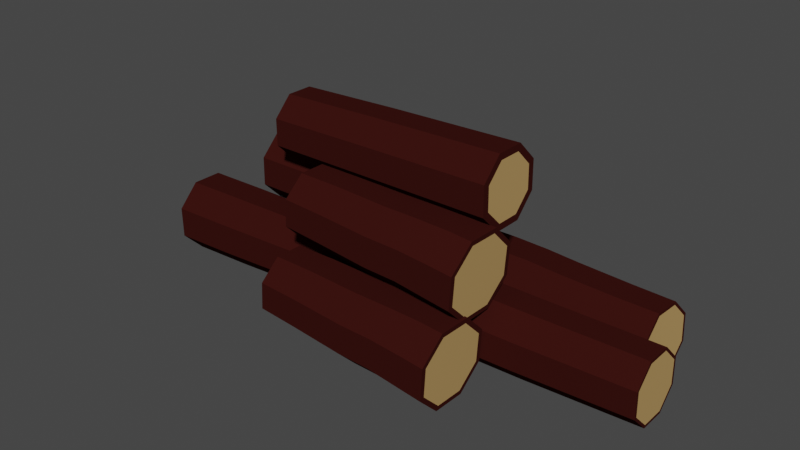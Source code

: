 # Source: SM_CampfireLogs_001.blend  (saved by Blender 2.80.37; exported with 4.5.12 LTS)
import bpy
from mathutils import Matrix  # noqa: F401  (used for matrix-valued properties, if any)

bpy.ops.wm.read_factory_settings(use_empty=True)
scene = bpy.context.scene
scene.name = 'Scene'

# ---- collections
col_collection = bpy.data.collections.new('Collection'); scene.collection.children.link(col_collection)

# ---- materials (node trees are filled in below, after node groups)
mat_wood_log__center = bpy.data.materials.new('Wood log (center)')
mat_wood_log__center.alpha_threshold = 0.0
mat_wood_log__center.use_transparent_shadow = False
mat_wood_log__center.diffuse_color = (0.4575, 0.286, 0.1124, 1.0)
mat_wood_log__center.roughness = 0.5
mat_wood_log__center.specular_intensity = 0.0
mat_wood_log__bark = bpy.data.materials.new('Wood log (bark)')
mat_wood_log__bark.alpha_threshold = 0.0
mat_wood_log__bark.use_transparent_shadow = False
mat_wood_log__bark.diffuse_color = (0.03967, 0.006924, 0.005298, 1.0)
mat_wood_log__bark.roughness = 0.5
mat_wood_log__bark.specular_intensity = 0.0

# ---- material node trees

# ---- world
world_world = bpy.data.worlds.new('World'); scene.world = world_world
world_world.color = (0.05088, 0.05088, 0.05088)
world_world.use_sun_shadow = False
world_world.sun_shadow_jitter_overblur = 0.0

# ---- meshes
me_circle_002 = bpy.data.meshes.new('Circle.002')
me_circle_002.from_pydata([(0.376, 1.792, 2.945), (-0.3338, 1.792, 2.946), (-0.8357, 1.29, 2.95), (-0.8358, 0.5802, 2.953), (-0.3339, 0.07832, 2.955), (0.3759, 0.07827, 2.953), (0.8779, 0.5801, 2.95), (0.8779, 1.29, 2.946), (0.3257, 1.67, 0.03852), (-0.3332, 1.67, 0.03991), (-0.7991, 1.204, 0.04327), (-0.7991, 0.5456, 0.04663), (-0.3332, 0.07967, 0.04802), (0.3256, 0.07963, 0.04663), (0.7915, 0.5455, 0.04327), (0.7915, 1.204, 0.03991), (0.2696, 1.535, -3.005), (-0.3291, 1.535, -3.004), (-0.7525, 1.111, -3.001), (-0.7525, 0.5127, -2.998), (-0.3292, 0.08927, -2.996), (0.2696, 0.08923, -2.998), (0.693, 0.5126, -3.001), (0.693, 1.111, -3.004), (0.763, 0.5207, -1.694), (0.763, 1.151, -1.697), (-0.3126, 0.07521, -1.689), (0.3175, 0.07517, -1.691), (-0.7581, 1.151, -1.694), (-0.7581, 0.5207, -1.691), (0.3175, 1.596, -1.698), (-0.3125, 1.596, -1.697), (0.8028, 1.265, 1.115), (0.3314, 1.737, 1.114), (0.3314, 0.1272, 1.122), (0.8028, 0.5986, 1.119), (-0.8066, 0.5987, 1.122), (-0.3352, 0.1273, 1.124), (-0.3352, 1.737, 1.115), (-0.8066, 1.265, 1.119), (0.372, 1.782, 2.201), (0.8674, 0.5863, 2.206), (-0.3286, 0.09102, 2.211), (-0.824, 1.287, 2.206), (0.8674, 1.287, 2.202), (0.372, 0.09098, 2.21), (-0.824, 0.5864, 2.21), (-0.3286, 1.782, 2.202), (0.3342, 1.691, 2.945), (-0.292, 1.691, 2.946), (-0.7349, 1.248, 2.95), (-0.7349, 0.622, 2.953), (-0.2921, 0.1792, 2.954), (0.3342, 0.1792, 2.953), (0.777, 0.6219, 2.95), (0.777, 1.248, 2.946), (0.2444, 1.474, -3.005), (-0.3039, 1.474, -3.003), (-0.6916, 1.086, -3.001), (-0.6916, 0.5379, -2.998), (-0.3039, 0.1502, -2.997), (0.2444, 0.1502, -2.998), (0.632, 0.5378, -3.001), (0.632, 1.086, -3.003), (-0.02977, 0.812, -3.001), (0.02105, 0.935, 2.95), (1.287, 1.712, -1.381), (2.026, 1.712, -1.373), (2.547, 1.192, -1.344), (2.546, 0.4559, -1.311), (2.023, -0.06488, -1.295), (1.284, -0.06527, -1.303), (0.7624, 0.4549, -1.332), (0.7636, 1.191, -1.364), (1.287, 1.78, -0.3228), (1.972, 1.781, -0.3149), (2.457, 1.298, -0.288), (2.455, 0.6146, -0.2579), (1.97, 0.1313, -0.2422), (1.284, 0.1309, -0.2501), (0.8, 0.6138, -0.277), (0.801, 1.297, -0.3071), (1.29, 1.844, 0.7863), (1.913, 1.844, 0.7935), (2.353, 1.405, 0.8179), (2.352, 0.7845, 0.8453), (1.911, 0.3452, 0.8596), (1.288, 0.3449, 0.8524), (0.8477, 0.7837, 0.8279), (0.8487, 1.405, 0.8006), (0.7983, 0.7045, 0.3535), (0.7994, 1.358, 0.3247), (1.917, 0.243, 0.3868), (1.261, 0.2427, 0.3792), (2.383, 1.359, 0.343), (2.382, 0.7053, 0.3718), (1.264, 1.82, 0.3097), (1.92, 1.82, 0.3173), (0.8088, 1.288, -0.6995), (1.3, 1.777, -0.7154), (1.298, 0.1082, -0.6418), (0.8077, 0.5968, -0.669), (2.483, 0.5977, -0.6497), (1.991, 0.1086, -0.6338), (1.994, 1.778, -0.7074), (2.484, 1.289, -0.6801), (1.278, 1.752, -1.112), (0.76, 0.5112, -1.063), (2.004, -0.001887, -1.026), (2.522, 1.239, -1.075), (0.7611, 1.238, -1.095), (1.275, -0.00227, -1.034), (2.52, 0.5121, -1.043), (2.007, 1.752, -1.103), (1.33, 1.607, -1.376), (1.982, 1.608, -1.369), (2.442, 1.149, -1.343), (2.441, 0.4992, -1.315), (1.979, 0.03971, -1.3), (1.328, 0.03937, -1.307), (0.8675, 0.4983, -1.333), (0.8685, 1.148, -1.361), (1.316, 1.781, 0.7894), (1.887, 1.781, 0.796), (2.29, 1.379, 0.8184), (2.289, 0.8106, 0.8434), (1.885, 0.4084, 0.8565), (1.314, 0.4081, 0.8499), (0.9112, 0.8099, 0.8275), (0.9121, 1.378, 0.8025), (1.6, 1.095, 0.8229), (1.655, 0.8234, -1.338), (-1.089, 3.193, -0.6659), (-0.3793, 3.193, -0.6673), (0.1227, 2.691, -0.6579), (0.1227, 1.982, -0.6433), (-0.3792, 1.481, -0.6321), (-1.089, 1.481, -0.6307), (-1.591, 1.982, -0.6401), (-1.591, 2.692, -0.6547), (-1.516, 2.829, 0.9503), (-1.045, 3.3, 0.9397), (-1.044, 1.692, 0.9728), (-1.516, 2.163, 0.964), (0.09354, 2.163, 0.961), (-0.3778, 1.692, 0.9716), (-0.3779, 3.3, 0.9385), (0.09352, 2.829, 0.9473), (-1.085, 3.249, -0.01406), (-1.58, 2.054, 0.01143), (-0.3845, 1.559, 0.01939), (0.1109, 2.754, -0.006098), (-1.58, 2.754, -0.002967), (-1.085, 1.559, 0.02069), (0.1109, 2.054, 0.008295), (-0.3845, 3.249, -0.01536), (-1.047, 3.092, -0.6639), (-0.421, 3.092, -0.6651), (0.02178, 2.65, -0.6568), (0.0218, 2.024, -0.644), (-0.421, 1.582, -0.634), (-1.047, 1.582, -0.6329), (-1.49, 2.024, -0.6412), (-1.49, 2.65, -0.654), (-0.7341, 2.337, -0.649), (-0.3799, 3.329, 1.883), (-1.039, 3.329, 1.884), (0.08598, 2.863, 1.891), (0.086, 2.205, 1.905), (-0.3799, 1.739, 1.915), (-1.039, 1.74, 1.917), (-1.505, 2.205, 1.908), (-1.505, 2.863, 1.894), (-0.4211, 3.229, 1.885), (-0.9976, 3.229, 1.886), (-0.01344, 2.822, 1.892), (-0.01342, 2.246, 1.904), (-0.421, 1.839, 1.913), (-0.9975, 1.839, 1.914), (-1.405, 2.246, 1.907), (-1.405, 2.822, 1.895), (-0.7093, 2.534, 1.9), (-1.323, 1.702, -0.5127), (-2.061, 1.69, -0.5281), (-2.574, 1.16, -0.5456), (-2.562, 0.4211, -0.5551), (-2.031, -0.09286, -0.5509), (-1.292, -0.08107, -0.5355), (-0.7794, 0.4495, -0.5179), (-0.792, 1.188, -0.5085), (-1.282, 1.638, -1.571), (-1.967, 1.627, -1.585), (-2.444, 1.135, -1.602), (-2.432, 0.4492, -1.611), (-1.939, -0.02785, -1.607), (-1.254, -0.0169, -1.592), (-0.7776, 0.4756, -1.576), (-0.7893, 1.161, -1.567), (-1.243, 1.563, -2.68), (-1.866, 1.553, -2.693), (-2.298, 1.105, -2.708), (-2.288, 0.4823, -2.716), (-1.84, 0.0488, -2.712), (-1.217, 0.05875, -2.699), (-0.7843, 0.5063, -2.684), (-0.7949, 1.129, -2.676), (-0.7525, 0.4873, -2.208), (-0.7637, 1.143, -2.2), (-1.863, 0.005861, -2.237), (-1.208, 0.01633, -2.224), (-2.346, 1.118, -2.233), (-2.335, 0.4621, -2.241), (-1.235, 1.599, -2.203), (-1.89, 1.589, -2.217), (-0.8124, 1.201, -1.175), (-1.311, 1.684, -1.179), (-1.282, 0.009204, -1.201), (-0.8005, 0.5075, -1.184), (-2.474, 0.4808, -1.219), (-1.976, -0.00187, -1.215), (-2.004, 1.673, -1.194), (-2.486, 1.174, -1.21), (-1.304, 1.708, -0.783), (-0.7671, 0.4721, -0.7882), (-2.002, -0.06328, -0.8207), (-2.539, 1.173, -0.8155), (-0.7796, 1.201, -0.7788), (-1.274, -0.05165, -0.8055), (-2.526, 0.444, -0.8249), (-2.032, 1.697, -0.7982), (-1.365, 1.596, -0.5149), (-2.016, 1.586, -0.5285), (-2.469, 1.118, -0.544), (-2.457, 0.4662, -0.5524), (-1.989, 0.01281, -0.5486), (-1.338, 0.02321, -0.535), (-0.8851, 0.4913, -0.5195), (-0.8962, 1.143, -0.5112), (-1.268, 1.499, -2.681), (-1.838, 1.49, -2.693), (-2.235, 1.08, -2.707), (-2.225, 0.5096, -2.714), (-1.815, 0.1126, -2.711), (-1.244, 0.1217, -2.699), (-0.8481, 0.5316, -2.685), (-0.8579, 1.102, -2.678), (-1.541, 0.8059, -2.696), (-1.677, 0.8046, -0.5318), (-0.3298, 4.684, -1.374), (0.329, 4.685, -1.374), (0.7956, 4.22, -1.371), (0.7966, 3.561, -1.366), (0.3314, 3.095, -1.363), (-0.3275, 3.094, -1.363), (-0.794, 3.559, -1.366), (-0.795, 4.218, -1.371), (-0.2933, 4.672, 1.298), (0.3054, 4.673, 1.298), (0.7295, 4.25, 1.3), (0.7303, 3.651, 1.305), (0.3076, 3.228, 1.308), (-0.2912, 3.227, 1.308), (-0.7152, 3.649, 1.305), (-0.7161, 4.248, 1.3), (-0.7768, 3.604, 0.1581), (-0.7777, 4.234, 0.1537), (0.2995, 3.161, 0.1611), (-0.3306, 3.16, 0.1611), (0.7434, 4.237, 0.1536), (0.7444, 3.607, 0.158), (-0.3328, 4.681, 0.1505), (0.2973, 4.681, 0.1505), (-0.268, 4.611, 1.298), (0.2803, 4.612, 1.298), (0.6685, 4.225, 1.301), (0.6694, 3.677, 1.304), (0.2822, 3.288, 1.307), (-0.266, 3.288, 1.307), (-0.6543, 3.675, 1.304), (-0.6551, 4.223, 1.301), (0.007136, 3.95, 1.303), (-0.6428, 3.622, -1.367), (-0.265, 3.245, -1.364), (0.2685, 3.246, -1.364), (0.6452, 3.624, -1.367), (0.6444, 4.157, -1.37), (0.2666, 4.534, -1.373), (-0.2669, 4.533, -1.373), (-0.6436, 4.155, -1.37), (0.000793, 3.889, -1.368), (-1.359, 1.848, 1.793), (-2.097, 1.846, 1.778), (-2.617, 1.322, 1.758), (-2.613, 0.5832, 1.744), (-2.088, 0.06281, 1.745), (-1.35, 0.06532, 1.76), (-0.8306, 0.5893, 1.78), (-0.8342, 1.328, 1.794), (-1.321, 1.807, 0.734), (-2.006, 1.805, 0.72), (-2.488, 1.318, 0.7013), (-2.485, 0.633, 0.6888), (-1.998, 0.15, 0.6898), (-1.313, 0.1523, 0.7038), (-0.8305, 0.6386, 0.7225), (-0.8339, 1.324, 0.735), (-1.285, 1.756, -0.3751), (-1.907, 1.754, -0.3878), (-2.346, 1.312, -0.4048), (-2.343, 0.6887, -0.4162), (-1.9, 0.2498, -0.4153), (-1.277, 0.2519, -0.4026), (-0.8389, 0.6939, -0.3855), (-0.842, 1.317, -0.3742), (-0.8064, 0.664, 0.09067), (-0.8097, 1.319, 0.1026), (-1.923, 0.1967, 0.05937), (-1.268, 0.1989, 0.07275), (-2.392, 1.314, 0.07035), (-2.389, 0.6586, 0.05838), (-1.275, 1.781, 0.1016), (-1.931, 1.779, 0.08827), (-0.8557, 1.356, 1.127), (-1.348, 1.844, 1.126), (-1.34, 0.1701, 1.095), (-0.8523, 0.6622, 1.114), (-2.526, 0.6565, 1.08), (-2.034, 0.1678, 1.081), (-2.042, 1.842, 1.112), (-2.53, 1.35, 1.093), (-1.34, 1.86, 1.523), (-0.8186, 0.6176, 1.51), (-2.06, 0.09798, 1.476), (-2.582, 1.34, 1.488), (-0.8222, 1.346, 1.524), (-1.331, 0.1005, 1.49), (-2.578, 0.6116, 1.474), (-2.069, 1.858, 1.508), (-1.402, 1.743, 1.79), (-2.053, 1.741, 1.777), (-2.512, 1.279, 1.759), (-2.508, 0.627, 1.747), (-2.045, 0.1679, 1.748), (-1.394, 0.1701, 1.761), (-0.9357, 0.6324, 1.779), (-0.939, 1.284, 1.791), (-1.311, 1.692, -0.3768), (-1.881, 1.69, -0.3884), (-2.282, 1.286, -0.404), (-2.279, 0.7152, -0.4144), (-1.874, 0.3133, -0.4136), (-1.304, 0.3152, -0.4019), (-0.9024, 0.7199, -0.3863), (-0.9053, 1.29, -0.3759), (-1.592, 1.003, -0.3952), (-1.724, 0.9554, 1.769), (0.55, 3.319, -1.43), (1.289, 3.317, -1.422), (1.809, 2.796, -1.391), (1.806, 2.06, -1.357), (1.281, 1.541, -1.339), (0.5425, 1.543, -1.347), (0.02234, 2.064, -1.377), (0.02543, 2.8, -1.412), (0.5505, 3.399, -0.3719), (1.236, 3.398, -0.3641), (1.719, 2.914, -0.3359), (1.716, 2.231, -0.3039), (1.229, 1.749, -0.2868), (0.5436, 1.75, -0.2947), (0.0607, 2.234, -0.3229), (0.06357, 2.917, -0.3549), (0.5545, 3.475, 0.737), (1.178, 3.474, 0.7441), (1.617, 3.034, 0.7697), (1.614, 2.413, 0.7988), (1.171, 1.975, 0.8143), (0.5482, 1.977, 0.8072), (0.1094, 2.416, 0.7816), (0.112, 3.037, 0.7525), (0.05957, 2.332, 0.3074), (0.06232, 2.985, 0.2768), (1.177, 1.868, 0.3418), (0.5213, 1.869, 0.3343), (1.646, 2.982, 0.2949), (1.643, 2.329, 0.3255), (0.528, 3.446, 0.2604), (1.184, 3.445, 0.2679), (0.07112, 2.904, -0.7472), (0.5638, 3.391, -0.7645), (0.5568, 1.723, -0.6864), (0.06822, 2.213, -0.7149), (1.743, 2.21, -0.6957), (1.251, 1.722, -0.6784), (1.258, 3.39, -0.7566), (1.746, 2.901, -0.728), (0.5409, 3.362, -1.161), (0.02013, 2.123, -1.109), (1.263, 1.607, -1.07), (1.784, 2.846, -1.122), (0.02318, 2.849, -1.143), (0.5336, 1.609, -1.079), (1.781, 2.12, -1.088), (1.27, 3.36, -1.152), (0.5931, 3.214, -1.425), (1.245, 3.213, -1.417), (1.704, 2.753, -1.391), (1.701, 2.104, -1.36), (1.238, 1.646, -1.344), (0.5865, 1.647, -1.351), (0.1275, 2.107, -1.378), (0.1302, 2.756, -1.409), (0.5805, 3.412, 0.7402), (1.151, 3.411, 0.7468), (1.553, 3.008, 0.7702), (1.551, 2.44, 0.7968), (1.145, 2.039, 0.811), (0.5747, 2.04, 0.8045), (0.1729, 2.442, 0.7811), (0.1753, 3.011, 0.7544), (0.8629, 2.725, 0.7756), (0.9157, 2.43, -1.384)], [], [(33, 32, 15, 8), (35, 34, 13, 14), (37, 36, 11, 12), (39, 38, 9, 10), (32, 35, 14, 15), (34, 37, 12, 13), (36, 39, 10, 11), (38, 33, 8, 9), (25, 24, 22, 23), (27, 26, 20, 21), (29, 28, 18, 19), (31, 30, 16, 17), (30, 25, 23, 16), (24, 27, 21, 22), (26, 29, 19, 20), (28, 31, 17, 18), (10, 9, 31, 28), (12, 11, 29, 26), (14, 13, 27, 24), (8, 15, 25, 30), (9, 8, 30, 31), (11, 10, 28, 29), (13, 12, 26, 27), (15, 14, 24, 25), (47, 40, 33, 38), (46, 43, 39, 36), (45, 42, 37, 34), (44, 41, 35, 32), (43, 47, 38, 39), (42, 46, 36, 37), (41, 45, 34, 35), (40, 44, 32, 33), (0, 7, 44, 40), (6, 5, 45, 41), (4, 3, 46, 42), (2, 1, 47, 43), (7, 6, 41, 44), (5, 4, 42, 45), (3, 2, 43, 46), (1, 0, 40, 47), (7, 0, 48, 55), (5, 6, 54, 53), (3, 4, 52, 51), (1, 2, 50, 49), (6, 7, 55, 54), (4, 5, 53, 52), (2, 3, 51, 50), (0, 1, 49, 48), (22, 21, 61, 62), (20, 19, 59, 60), (18, 17, 57, 58), (23, 22, 62, 63), (21, 20, 60, 61), (19, 18, 58, 59), (17, 16, 56, 57), (16, 23, 63, 56), (59, 58, 64), (57, 56, 64), (56, 63, 64), (62, 61, 64), (60, 59, 64), (58, 57, 64), (63, 62, 64), (61, 60, 64), (55, 48, 65), (53, 54, 65), (51, 52, 65), (49, 50, 65), (54, 55, 65), (52, 53, 65), (50, 51, 65), (48, 49, 65), (99, 98, 81, 74), (101, 100, 79, 80), (103, 102, 77, 78), (105, 104, 75, 76), (98, 101, 80, 81), (100, 103, 78, 79), (102, 105, 76, 77), (104, 99, 74, 75), (91, 90, 88, 89), (93, 92, 86, 87), (95, 94, 84, 85), (97, 96, 82, 83), (96, 91, 89, 82), (90, 93, 87, 88), (92, 95, 85, 86), (94, 97, 83, 84), (76, 75, 97, 94), (78, 77, 95, 92), (80, 79, 93, 90), (74, 81, 91, 96), (75, 74, 96, 97), (77, 76, 94, 95), (79, 78, 92, 93), (81, 80, 90, 91), (113, 106, 99, 104), (112, 109, 105, 102), (111, 108, 103, 100), (110, 107, 101, 98), (109, 113, 104, 105), (108, 112, 102, 103), (107, 111, 100, 101), (106, 110, 98, 99), (66, 73, 110, 106), (72, 71, 111, 107), (70, 69, 112, 108), (68, 67, 113, 109), (73, 72, 107, 110), (71, 70, 108, 111), (69, 68, 109, 112), (67, 66, 106, 113), (73, 66, 114, 121), (71, 72, 120, 119), (69, 70, 118, 117), (67, 68, 116, 115), (72, 73, 121, 120), (70, 71, 119, 118), (68, 69, 117, 116), (66, 67, 115, 114), (88, 87, 127, 128), (86, 85, 125, 126), (84, 83, 123, 124), (89, 88, 128, 129), (87, 86, 126, 127), (85, 84, 124, 125), (83, 82, 122, 123), (82, 89, 129, 122), (125, 124, 130), (123, 122, 130), (122, 129, 130), (128, 127, 130), (126, 125, 130), (124, 123, 130), (129, 128, 130), (127, 126, 130), (121, 114, 131), (119, 120, 131), (117, 118, 131), (115, 116, 131), (120, 121, 131), (118, 119, 131), (116, 117, 131), (114, 115, 131), (141, 140, 172, 166), (143, 142, 170, 171), (145, 144, 168, 169), (147, 146, 165, 167), (140, 143, 171, 172), (142, 145, 169, 170), (144, 147, 167, 168), (146, 141, 166, 165), (155, 148, 141, 146), (154, 151, 147, 144), (153, 150, 145, 142), (152, 149, 143, 140), (151, 155, 146, 147), (150, 154, 144, 145), (149, 153, 142, 143), (148, 152, 140, 141), (132, 139, 152, 148), (138, 137, 153, 149), (136, 135, 154, 150), (134, 133, 155, 151), (139, 138, 149, 152), (137, 136, 150, 153), (135, 134, 151, 154), (133, 132, 148, 155), (139, 132, 156, 163), (137, 138, 162, 161), (135, 136, 160, 159), (133, 134, 158, 157), (138, 139, 163, 162), (136, 137, 161, 160), (134, 135, 159, 158), (132, 133, 157, 156), (163, 156, 164), (161, 162, 164), (159, 160, 164), (157, 158, 164), (162, 163, 164), (160, 161, 164), (158, 159, 164), (156, 157, 164), (166, 172, 180, 174), (171, 170, 178, 179), (169, 168, 176, 177), (167, 165, 173, 175), (172, 171, 179, 180), (170, 169, 177, 178), (168, 167, 175, 176), (165, 166, 174, 173), (178, 177, 181), (176, 175, 181), (173, 174, 181), (174, 180, 181), (179, 178, 181), (177, 176, 181), (175, 173, 181), (180, 179, 181), (215, 214, 197, 190), (217, 216, 195, 196), (219, 218, 193, 194), (221, 220, 191, 192), (214, 217, 196, 197), (216, 219, 194, 195), (218, 221, 192, 193), (220, 215, 190, 191), (207, 206, 204, 205), (209, 208, 202, 203), (211, 210, 200, 201), (213, 212, 198, 199), (212, 207, 205, 198), (206, 209, 203, 204), (208, 211, 201, 202), (210, 213, 199, 200), (192, 191, 213, 210), (194, 193, 211, 208), (196, 195, 209, 206), (190, 197, 207, 212), (191, 190, 212, 213), (193, 192, 210, 211), (195, 194, 208, 209), (197, 196, 206, 207), (229, 222, 215, 220), (228, 225, 221, 218), (227, 224, 219, 216), (226, 223, 217, 214), (225, 229, 220, 221), (224, 228, 218, 219), (223, 227, 216, 217), (222, 226, 214, 215), (182, 189, 226, 222), (188, 187, 227, 223), (186, 185, 228, 224), (184, 183, 229, 225), (189, 188, 223, 226), (187, 186, 224, 227), (185, 184, 225, 228), (183, 182, 222, 229), (189, 182, 230, 237), (187, 188, 236, 235), (185, 186, 234, 233), (183, 184, 232, 231), (188, 189, 237, 236), (186, 187, 235, 234), (184, 185, 233, 232), (182, 183, 231, 230), (204, 203, 243, 244), (202, 201, 241, 242), (200, 199, 239, 240), (205, 204, 244, 245), (203, 202, 242, 243), (201, 200, 240, 241), (199, 198, 238, 239), (198, 205, 245, 238), (241, 240, 246), (239, 238, 246), (238, 245, 246), (244, 243, 246), (242, 241, 246), (240, 239, 246), (245, 244, 246), (243, 242, 246), (237, 230, 247), (235, 236, 247), (233, 234, 247), (231, 232, 247), (236, 237, 247), (234, 235, 247), (232, 233, 247), (230, 231, 247), (265, 264, 262, 263), (267, 266, 260, 261), (269, 268, 258, 259), (271, 270, 256, 257), (270, 265, 263, 256), (264, 267, 261, 262), (266, 269, 259, 260), (268, 271, 257, 258), (250, 249, 271, 268), (252, 251, 269, 266), (254, 253, 267, 264), (248, 255, 265, 270), (249, 248, 270, 271), (251, 250, 268, 269), (253, 252, 266, 267), (255, 254, 264, 265), (262, 261, 277, 278), (260, 259, 275, 276), (258, 257, 273, 274), (263, 262, 278, 279), (261, 260, 276, 277), (259, 258, 274, 275), (257, 256, 272, 273), (256, 263, 279, 272), (275, 274, 280), (273, 272, 280), (272, 279, 280), (278, 277, 280), (276, 275, 280), (274, 273, 280), (279, 278, 280), (277, 276, 280), (249, 250, 285, 286), (253, 254, 281, 282), (251, 252, 283, 284), (255, 248, 287, 288), (248, 249, 286, 287), (254, 255, 288, 281), (252, 253, 282, 283), (250, 251, 284, 285), (284, 283, 289), (282, 281, 289), (287, 286, 289), (288, 287, 289), (283, 282, 289), (281, 288, 289), (286, 285, 289), (285, 284, 289), (323, 322, 305, 298), (325, 324, 303, 304), (327, 326, 301, 302), (329, 328, 299, 300), (322, 325, 304, 305), (324, 327, 302, 303), (326, 329, 300, 301), (328, 323, 298, 299), (315, 314, 312, 313), (317, 316, 310, 311), (319, 318, 308, 309), (321, 320, 306, 307), (320, 315, 313, 306), (314, 317, 311, 312), (316, 319, 309, 310), (318, 321, 307, 308), (300, 299, 321, 318), (302, 301, 319, 316), (304, 303, 317, 314), (298, 305, 315, 320), (299, 298, 320, 321), (301, 300, 318, 319), (303, 302, 316, 317), (305, 304, 314, 315), (337, 330, 323, 328), (336, 333, 329, 326), (335, 332, 327, 324), (334, 331, 325, 322), (333, 337, 328, 329), (332, 336, 326, 327), (331, 335, 324, 325), (330, 334, 322, 323), (290, 297, 334, 330), (296, 295, 335, 331), (294, 293, 336, 332), (292, 291, 337, 333), (297, 296, 331, 334), (295, 294, 332, 335), (293, 292, 333, 336), (291, 290, 330, 337), (297, 290, 338, 345), (295, 296, 344, 343), (293, 294, 342, 341), (291, 292, 340, 339), (296, 297, 345, 344), (294, 295, 343, 342), (292, 293, 341, 340), (290, 291, 339, 338), (312, 311, 351, 352), (310, 309, 349, 350), (308, 307, 347, 348), (313, 312, 352, 353), (311, 310, 350, 351), (309, 308, 348, 349), (307, 306, 346, 347), (306, 313, 353, 346), (349, 348, 354), (347, 346, 354), (346, 353, 354), (352, 351, 354), (350, 349, 354), (348, 347, 354), (353, 352, 354), (351, 350, 354), (345, 338, 355), (343, 344, 355), (341, 342, 355), (339, 340, 355), (344, 345, 355), (342, 343, 355), (340, 341, 355), (338, 339, 355), (389, 388, 371, 364), (391, 390, 369, 370), (393, 392, 367, 368), (395, 394, 365, 366), (388, 391, 370, 371), (390, 393, 368, 369), (392, 395, 366, 367), (394, 389, 364, 365), (381, 380, 378, 379), (383, 382, 376, 377), (385, 384, 374, 375), (387, 386, 372, 373), (386, 381, 379, 372), (380, 383, 377, 378), (382, 385, 375, 376), (384, 387, 373, 374), (366, 365, 387, 384), (368, 367, 385, 382), (370, 369, 383, 380), (364, 371, 381, 386), (365, 364, 386, 387), (367, 366, 384, 385), (369, 368, 382, 383), (371, 370, 380, 381), (403, 396, 389, 394), (402, 399, 395, 392), (401, 398, 393, 390), (400, 397, 391, 388), (399, 403, 394, 395), (398, 402, 392, 393), (397, 401, 390, 391), (396, 400, 388, 389), (356, 363, 400, 396), (362, 361, 401, 397), (360, 359, 402, 398), (358, 357, 403, 399), (363, 362, 397, 400), (361, 360, 398, 401), (359, 358, 399, 402), (357, 356, 396, 403), (363, 356, 404, 411), (361, 362, 410, 409), (359, 360, 408, 407), (357, 358, 406, 405), (362, 363, 411, 410), (360, 361, 409, 408), (358, 359, 407, 406), (356, 357, 405, 404), (378, 377, 417, 418), (376, 375, 415, 416), (374, 373, 413, 414), (379, 378, 418, 419), (377, 376, 416, 417), (375, 374, 414, 415), (373, 372, 412, 413), (372, 379, 419, 412), (415, 414, 420), (413, 412, 420), (412, 419, 420), (418, 417, 420), (416, 415, 420), (414, 413, 420), (419, 418, 420), (417, 416, 420), (411, 404, 421), (409, 410, 421), (407, 408, 421), (405, 406, 421), (410, 411, 421), (408, 409, 421), (406, 407, 421), (404, 405, 421)])
me_circle_002.polygons.foreach_set('use_smooth', [True] * 464)
me_circle_002.polygons.foreach_set('material_index', [1, 1, 1, 1, 1, 1, 1, 1, 1, 1, 1, 1, 1, 1, 1, 1, 1, 1, 1, 1, 1, 1, 1, 1, 1, 1, 1, 1, 1, 1, 1, 1, 1, 1, 1, 1, 1, 1, 1, 1, 1, 1, 1, 1, 1, 1, 1, 1, 1, 1, 1, 1, 1, 1, 1, 1, 0, 0, 0, 0, 0, 0, 0, 0, 0, 0, 0, 0, 0, 0, 0, 0, 1, 1, 1, 1, 1, 1, 1, 1, 1, 1, 1, 1, 1, 1, 1, 1, 1, 1, 1, 1, 1, 1, 1, 1, 1, 1, 1, 1, 1, 1, 1, 1, 1, 1, 1, 1, 1, 1, 1, 1, 1, 1, 1, 1, 1, 1, 1, 1, 1, 1, 1, 1, 1, 1, 1, 1, 0, 0, 0, 0, 0, 0, 0, 0, 0, 0, 0, 0, 0, 0, 0, 0, 1, 1, 1, 1, 1, 1, 1, 1, 1, 1, 1, 1, 1, 1, 1, 1, 1, 1, 1, 1, 1, 1, 1, 1, 1, 1, 1, 1, 1, 1, 1, 1, 0, 0, 0, 0, 0, 0, 0, 0, 1, 1, 1, 1, 1, 1, 1, 1, 0, 0, 0, 0, 0, 0, 0, 0, 1, 1, 1, 1, 1, 1, 1, 1, 1, 1, 1, 1, 1, 1, 1, 1, 1, 1, 1, 1, 1, 1, 1, 1, 1, 1, 1, 1, 1, 1, 1, 1, 1, 1, 1, 1, 1, 1, 1, 1, 1, 1, 1, 1, 1, 1, 1, 1, 1, 1, 1, 1, 1, 1, 1, 1, 0, 0, 0, 0, 0, 0, 0, 0, 0, 0, 0, 0, 0, 0, 0, 0, 1, 1, 1, 1, 1, 1, 1, 1, 1, 1, 1, 1, 1, 1, 1, 1, 1, 1, 1, 1, 1, 1, 1, 1, 0, 0, 0, 0, 0, 0, 0, 0, 1, 1, 1, 1, 1, 1, 1, 1, 0, 0, 0, 0, 0, 0, 0, 0, 1, 1, 1, 1, 1, 1, 1, 1, 1, 1, 1, 1, 1, 1, 1, 1, 1, 1, 1, 1, 1, 1, 1, 1, 1, 1, 1, 1, 1, 1, 1, 1, 1, 1, 1, 1, 1, 1, 1, 1, 1, 1, 1, 1, 1, 1, 1, 1, 1, 1, 1, 1, 1, 1, 1, 1, 0, 0, 0, 0, 0, 0, 0, 0, 0, 0, 0, 0, 0, 0, 0, 0, 1, 1, 1, 1, 1, 1, 1, 1, 1, 1, 1, 1, 1, 1, 1, 1, 1, 1, 1, 1, 1, 1, 1, 1, 1, 1, 1, 1, 1, 1, 1, 1, 1, 1, 1, 1, 1, 1, 1, 1, 1, 1, 1, 1, 1, 1, 1, 1, 1, 1, 1, 1, 1, 1, 1, 1, 0, 0, 0, 0, 0, 0, 0, 0, 0, 0, 0, 0, 0, 0, 0, 0])
_k = set([(0, 1), (0, 7), (0, 40), (1, 2), (1, 47), (2, 3), (2, 43), (3, 4), (3, 46), (4, 5), (4, 42), (5, 6), (5, 45), (6, 7), (6, 41), (7, 44), (8, 30), (8, 33), (9, 31), (9, 38), (10, 28), (10, 39), (11, 29), (11, 36), (12, 26), (12, 37), (13, 27), (13, 34), (14, 24), (14, 35), (15, 25), (15, 32), (16, 17), (16, 23), (16, 30), (17, 18), (17, 31), (18, 19), (18, 28), (19, 20), (19, 29), (20, 21), (20, 26), (21, 22), (21, 27), (22, 23), (22, 24), (23, 25), (32, 44), (33, 40), (34, 45), (35, 41), (36, 46), (37, 42), (38, 47), (39, 43), (48, 49), (48, 55), (49, 50), (50, 51), (51, 52), (52, 53), (53, 54), (54, 55), (56, 57), (56, 63), (57, 58), (58, 59), (59, 60), (60, 61), (61, 62), (62, 63), (66, 67), (66, 73), (66, 106), (67, 68), (67, 113), (68, 69), (68, 109), (69, 70), (69, 112), (70, 71), (70, 108), (71, 72), (71, 111), (72, 73), (72, 107), (73, 110), (74, 96), (74, 99), (75, 97), (75, 104), (76, 94), (76, 105), (77, 95), (77, 102), (78, 92), (78, 103), (79, 93), (79, 100), (80, 90), (80, 101), (81, 91), (81, 98), (82, 83), (82, 89), (82, 96), (83, 84), (83, 97), (84, 85), (84, 94), (85, 86), (85, 95), (86, 87), (86, 92), (87, 88), (87, 93), (88, 89), (88, 90), (89, 91), (89, 129), (98, 110), (99, 106), (100, 111), (101, 107), (102, 112), (103, 108), (104, 113), (105, 109), (114, 115), (114, 121), (115, 116), (116, 117), (117, 118), (118, 119), (119, 120), (120, 121), (122, 123), (122, 129), (123, 124), (124, 125), (125, 126), (126, 127), (127, 128), (128, 129), (132, 133), (132, 139), (132, 148), (133, 134), (133, 155), (134, 135), (134, 151), (135, 136), (135, 154), (136, 137), (136, 150), (137, 138), (137, 153), (138, 139), (138, 149), (139, 152), (140, 152), (140, 172), (141, 148), (141, 166), (142, 153), (142, 170), (143, 149), (143, 171), (144, 154), (144, 168), (145, 150), (145, 169), (146, 155), (146, 165), (147, 151), (147, 167), (156, 157), (156, 163), (157, 158), (158, 159), (159, 160), (160, 161), (161, 162), (162, 163), (165, 166), (165, 167), (166, 172), (167, 168), (168, 169), (169, 170), (170, 171), (171, 172), (182, 183), (182, 189), (182, 222), (183, 184), (183, 229), (184, 185), (184, 225), (185, 186), (185, 228), (186, 187), (186, 224), (187, 188), (187, 227), (188, 189), (188, 223), (189, 226), (190, 212), (190, 215), (191, 213), (191, 220), (192, 210), (192, 221), (193, 211), (193, 218), (194, 208), (194, 219), (195, 209), (195, 216), (196, 206), (196, 217), (197, 207), (197, 214), (198, 199), (198, 205), (198, 212), (199, 200), (199, 213), (200, 201), (200, 210), (201, 202), (201, 211), (202, 203), (202, 208), (203, 204), (203, 209), (204, 205), (204, 206), (205, 207), (205, 245), (214, 226), (215, 222), (216, 227), (217, 223), (218, 228), (219, 224), (220, 229), (221, 225), (230, 231), (230, 237), (231, 232), (232, 233), (233, 234), (234, 235), (235, 236), (236, 237), (238, 239), (238, 245), (239, 240), (240, 241), (241, 242), (242, 243), (243, 244), (244, 245), (248, 249), (248, 255), (248, 270), (249, 250), (249, 271), (250, 251), (250, 268), (251, 252), (251, 269), (252, 253), (252, 266), (253, 254), (253, 267), (254, 255), (254, 264), (255, 265), (256, 257), (256, 263), (256, 270), (257, 258), (257, 271), (258, 259), (258, 268), (259, 260), (259, 269), (260, 261), (260, 266), (261, 262), (261, 267), (262, 263), (262, 264), (263, 265), (272, 273), (272, 279), (273, 274), (274, 275), (275, 276), (276, 277), (277, 278), (278, 279), (290, 291), (290, 297), (290, 330), (291, 292), (291, 337), (292, 293), (292, 333), (293, 294), (293, 336), (294, 295), (294, 332), (295, 296), (295, 335), (296, 297), (296, 331), (297, 334), (298, 320), (298, 323), (299, 321), (299, 328), (300, 318), (300, 329), (301, 319), (301, 326), (302, 316), (302, 327), (303, 317), (303, 324), (304, 314), (304, 325), (305, 315), (305, 322), (306, 307), (306, 313), (306, 320), (307, 308), (307, 321), (308, 309), (308, 318), (309, 310), (309, 319), (310, 311), (310, 316), (311, 312), (311, 317), (312, 313), (312, 314), (313, 315), (313, 353), (322, 334), (323, 330), (324, 335), (325, 331), (326, 336), (327, 332), (328, 337), (329, 333), (338, 339), (338, 345), (339, 340), (340, 341), (341, 342), (342, 343), (343, 344), (344, 345), (346, 347), (346, 353), (347, 348), (348, 349), (349, 350), (350, 351), (351, 352), (352, 353), (356, 357), (356, 363), (356, 396), (357, 358), (357, 403), (358, 359), (358, 399), (359, 360), (359, 402), (360, 361), (360, 398), (361, 362), (361, 401), (362, 363), (362, 397), (363, 400), (364, 386), (364, 389), (365, 387), (365, 394), (366, 384), (366, 395), (367, 385), (367, 392), (368, 382), (368, 393), (369, 383), (369, 390), (370, 380), (370, 391), (371, 381), (371, 388), (372, 373), (372, 379), (372, 386), (373, 374), (373, 387), (374, 375), (374, 384), (375, 376), (375, 385), (376, 377), (376, 382), (377, 378), (377, 383), (378, 379), (378, 380), (379, 381), (379, 419), (388, 400), (389, 396), (390, 401), (391, 397), (392, 402), (393, 398), (394, 403), (395, 399), (404, 405), (404, 411), (405, 406), (406, 407), (407, 408), (408, 409), (409, 410), (410, 411), (412, 413), (412, 419), (413, 414), (414, 415), (415, 416), (416, 417), (417, 418), (418, 419)])
me_circle_002.attributes.new('sharp_edge', 'BOOLEAN', 'EDGE').data.foreach_set('value', [ (min(e.vertices), max(e.vertices)) in _k for e in me_circle_002.edges])
me_circle_002.materials.append(mat_wood_log__center)
me_circle_002.materials.append(mat_wood_log__bark)
me_circle_002.use_remesh_preserve_volume = False
me_circle_002.use_remesh_preserve_attributes = False
me_circle_002.use_mirror_vertex_groups = False
me_circle_002.update()

# ---- objects
ob_campfirelogs = bpy.data.objects.new('CampfireLogs', me_circle_002)

# ---- transforms, parenting, visibility, modifiers, constraints
ob_campfirelogs.location = (0.0, 0.0, 4.657e-10)
ob_campfirelogs.rotation_euler = (1.596, 1.157e-09, -1.571)
ob_campfirelogs.scale = (0.04527, 0.04527, 0.0909)
ob_campfirelogs.lineart.crease_threshold = 0.0
_m = ob_campfirelogs.modifiers.new('EdgeSplit', 'EDGE_SPLIT')

# ---- collection membership
col_collection.objects.link(ob_campfirelogs)

# ---- scene / render settings (as saved in the file)
scene.frame_start = 1; scene.frame_end = 250; scene.frame_set(1)
scene.render.engine = 'BLENDER_EEVEE_NEXT'
scene.render.motion_blur_shutter = 1.0
scene.cycles.use_denoising = False
scene.cycles.samples = 128
scene.cycles.sampling_pattern = 'TABULATED_SOBOL'
scene.cycles.use_adaptive_sampling = False
scene.cycles.use_light_tree = False
scene.view_settings.view_transform = 'Filmic'
bpy.context.view_layer.update()

# ---- added for rendering (the .blend has no active camera and no usable light): camera, sun
cam_auto = bpy.data.cameras.new('AutoCamera')
cam_auto.lens = 50.0
cam_auto.sensor_width = 36.0
cam_auto.clip_end = 1000.0
ob_auto_camera = bpy.data.objects.new('AutoCamera', cam_auto)
scene.collection.objects.link(ob_auto_camera)
ob_auto_camera.location = (0.589756, -0.70657, 0.576056)
ob_auto_camera.rotation_euler = (1.09748, -7.21219e-08, 0.694738)
scene.camera = ob_auto_camera
light_auto_sun = bpy.data.lights.new('AutoSun', 'SUN')
light_auto_sun.energy = 3.0
light_auto_sun.angle = 0.0523599
ob_auto_sun = bpy.data.objects.new('AutoSun', light_auto_sun)
scene.collection.objects.link(ob_auto_sun)
ob_auto_sun.rotation_euler = (0.872665, 0.174533, 0.523599)
bpy.context.view_layer.update()
